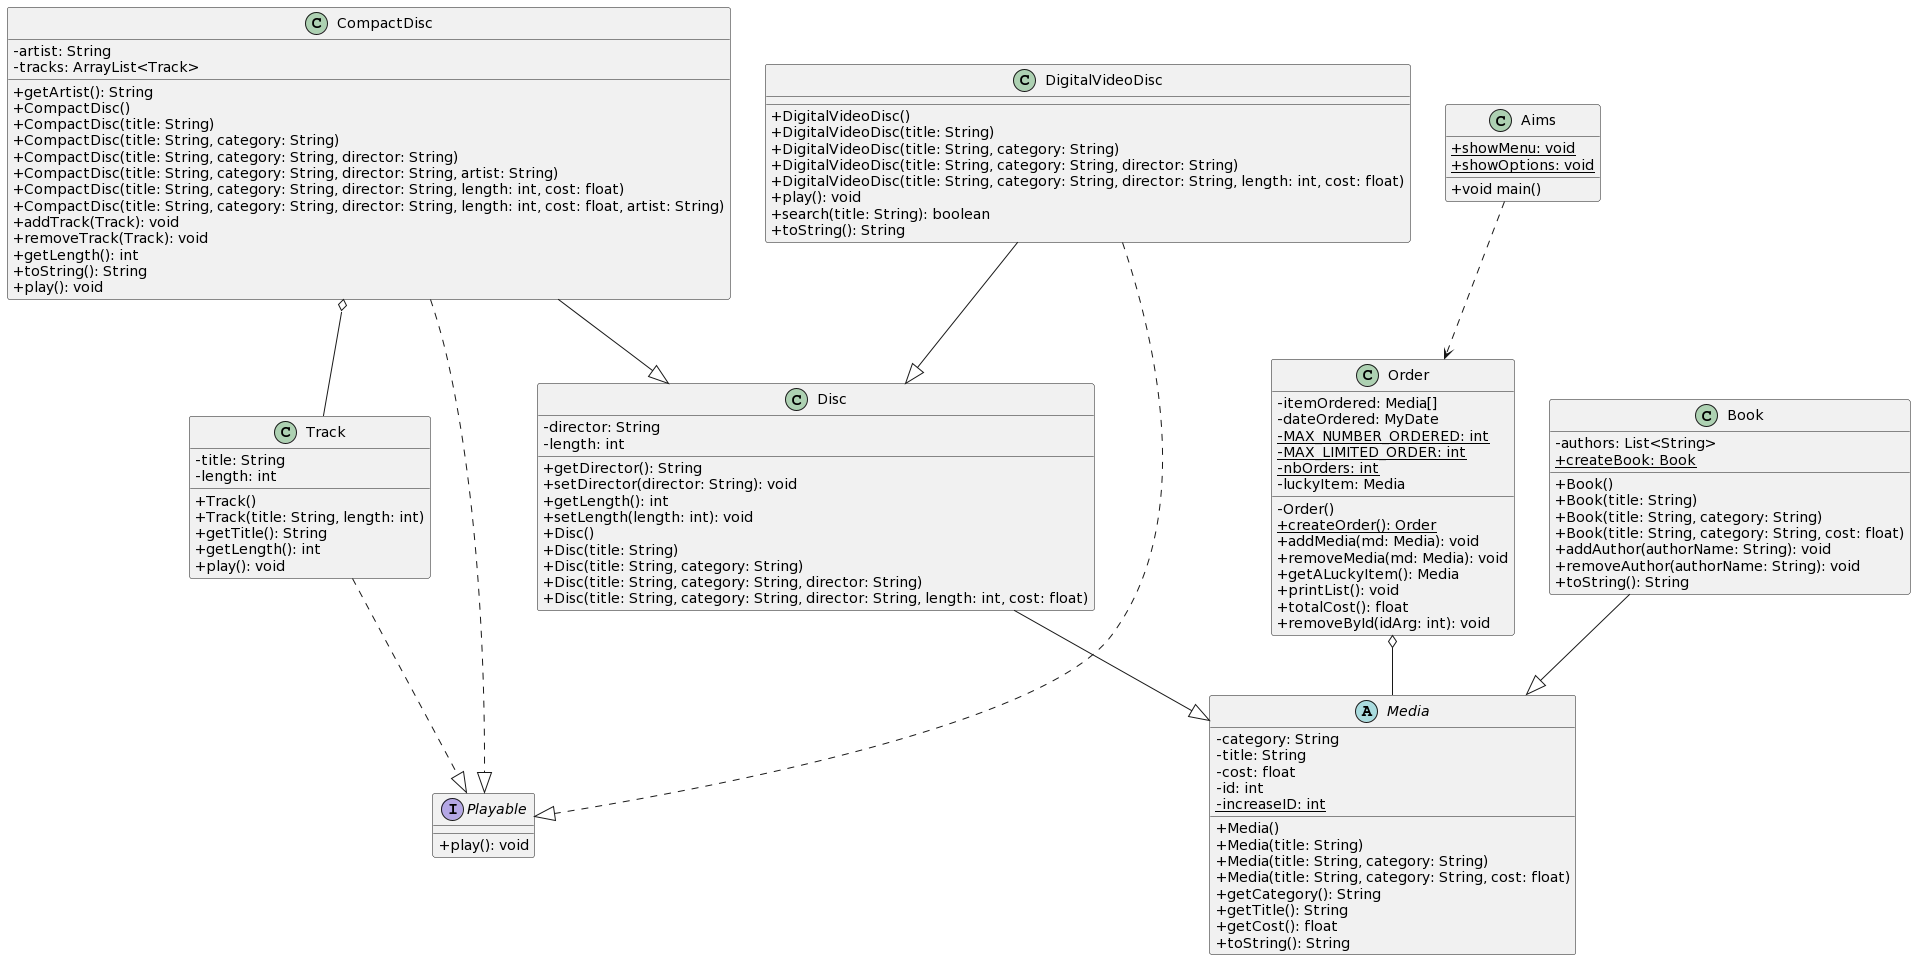

The diagram above was rendered by PlantUML. Its source (embedded in the PNG):
@startuml
skinparam ClassAttributeIconSize 0 

interface Playable {
    +play(): void
}
class Disc {
    -director: String
    -length: int
    +getDirector(): String
    +setDirector(director: String): void
    +getLength(): int
    +setLength(length: int): void
    +Disc()
    +Disc(title: String)
    +Disc(title: String, category: String)
    +Disc(title: String, category: String, director: String)
    +Disc(title: String, category: String, director: String, length: int, cost: float)
}
class Track{
    -title: String
    -length: int
    +Track()
    +Track(title: String, length: int)
    +getTitle(): String
    +getLength(): int
    +play(): void
}
class Aims {
    +void main()
    +{static} showMenu: void
    +{static} showOptions: void
}
class Order {
    -itemOrdered: Media[]
    -dateOrdered: MyDate
    -{static} MAX_NUMBER_ORDERED: int
    -{static} MAX_LIMITED_ORDER: int
    -{static} nbOrders: int 
    -luckyItem: Media
    -Order()
    +{static} createOrder(): Order
    +addMedia(md: Media): void
    +removeMedia(md: Media): void
    +getALuckyItem(): Media
    +printList(): void
    +totalCost(): float
    +removeById(idArg: int): void
}
abstract class Media {
    -category: String
    -title: String
    -cost: float
    -id: int
    -{static} increaseID: int
    +Media()
    +Media(title: String)
    +Media(title: String, category: String)
    +Media(title: String, category: String, cost: float)
    +getCategory(): String
    +getTitle(): String
    +getCost(): float
    +toString(): String
}
class DigitalVideoDisc {
    +DigitalVideoDisc()
    +DigitalVideoDisc(title: String)
    +DigitalVideoDisc(title: String, category: String)
    +DigitalVideoDisc(title: String, category: String, director: String)
    +DigitalVideoDisc(title: String, category: String, director: String, length: int, cost: float)
    +play(): void
    +search(title: String): boolean
    +toString(): String
}
class CompactDisc {
    -artist: String
    -tracks: ArrayList<Track>
    +getArtist(): String
    +CompactDisc()
    +CompactDisc(title: String)
    +CompactDisc(title: String, category: String)
    +CompactDisc(title: String, category: String, director: String)
    +CompactDisc(title: String, category: String, director: String, artist: String)
    +CompactDisc(title: String, category: String, director: String, length: int, cost: float)
    +CompactDisc(title: String, category: String, director: String, length: int, cost: float, artist: String)
    +addTrack(Track): void
    +removeTrack(Track): void
    +getLength(): int
    +toString(): String
    +play(): void
}
class Book {
    -authors: List<String>
    +Book()
    +Book(title: String)
    +Book(title: String, category: String)
    +Book(title: String, category: String, cost: float)
    +{static} createBook: Book
    +addAuthor(authorName: String): void
    +removeAuthor(authorName: String): void
    +toString(): String
}
Track ..|> Playable
CompactDisc ..|> Playable
DigitalVideoDisc ..|> Playable
Aims ..> Order
Book --|> Media
CompactDisc --|> Disc
DigitalVideoDisc --|> Disc
Disc --|> Media
Order o-- Media
CompactDisc o-- Track
@enduml